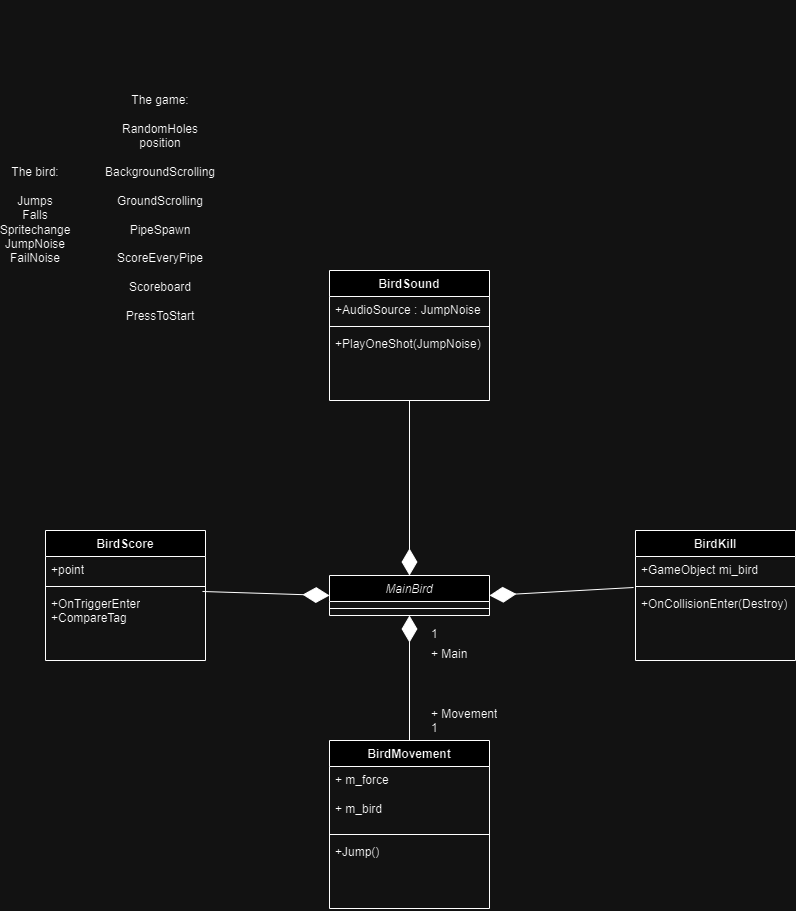

The diagram above was exported from draw.io. Its source (the exported page's mxGraphModel, read from the mxfile embedded in the PNG):
<mxGraphModel dx="1393" dy="835" grid="1" gridSize="10" guides="1" tooltips="1" connect="1" arrows="1" fold="1" page="1" pageScale="1" pageWidth="827" pageHeight="1169" math="0" shadow="0">
  <root>
    <mxCell id="WIyWlLk6GJQsqaUBKTNV-0" />
    <mxCell id="WIyWlLk6GJQsqaUBKTNV-1" parent="WIyWlLk6GJQsqaUBKTNV-0" />
    <mxCell id="zkfFHV4jXpPFQw0GAbJ--0" value="MainBird" style="swimlane;fontStyle=2;align=center;verticalAlign=top;childLayout=stackLayout;horizontal=1;startSize=26;horizontalStack=0;resizeParent=1;resizeLast=0;collapsible=1;marginBottom=0;rounded=0;shadow=0;strokeWidth=1;" parent="WIyWlLk6GJQsqaUBKTNV-1" vertex="1">
      <mxGeometry x="334" y="585" width="160" height="40" as="geometry">
        <mxRectangle x="230" y="140" width="160" height="26" as="alternateBounds" />
      </mxGeometry>
    </mxCell>
    <mxCell id="zkfFHV4jXpPFQw0GAbJ--4" value="" style="line;html=1;strokeWidth=1;align=left;verticalAlign=middle;spacingTop=-1;spacingLeft=3;spacingRight=3;rotatable=0;labelPosition=right;points=[];portConstraint=eastwest;" parent="zkfFHV4jXpPFQw0GAbJ--0" vertex="1">
      <mxGeometry y="26" width="160" height="14" as="geometry" />
    </mxCell>
    <mxCell id="zSnSVP8RyP_Dhc1SYMYy-1" value="BirdMovement" style="swimlane;fontStyle=1;align=center;verticalAlign=top;childLayout=stackLayout;horizontal=1;startSize=26;horizontalStack=0;resizeParent=1;resizeParentMax=0;resizeLast=0;collapsible=1;marginBottom=0;whiteSpace=wrap;html=1;" parent="WIyWlLk6GJQsqaUBKTNV-1" vertex="1">
      <mxGeometry x="334" y="750" width="160" height="168" as="geometry" />
    </mxCell>
    <mxCell id="zSnSVP8RyP_Dhc1SYMYy-2" value="+ m_force&lt;br&gt;&lt;br&gt;+ m_bird" style="text;strokeColor=none;fillColor=none;align=left;verticalAlign=top;spacingLeft=4;spacingRight=4;overflow=hidden;rotatable=0;points=[[0,0.5],[1,0.5]];portConstraint=eastwest;whiteSpace=wrap;html=1;" parent="zSnSVP8RyP_Dhc1SYMYy-1" vertex="1">
      <mxGeometry y="26" width="160" height="64" as="geometry" />
    </mxCell>
    <mxCell id="zSnSVP8RyP_Dhc1SYMYy-3" value="" style="line;strokeWidth=1;fillColor=none;align=left;verticalAlign=middle;spacingTop=-1;spacingLeft=3;spacingRight=3;rotatable=0;labelPosition=right;points=[];portConstraint=eastwest;strokeColor=inherit;" parent="zSnSVP8RyP_Dhc1SYMYy-1" vertex="1">
      <mxGeometry y="90" width="160" height="8" as="geometry" />
    </mxCell>
    <mxCell id="zSnSVP8RyP_Dhc1SYMYy-4" value="+Jump()" style="text;strokeColor=none;fillColor=none;align=left;verticalAlign=top;spacingLeft=4;spacingRight=4;overflow=hidden;rotatable=0;points=[[0,0.5],[1,0.5]];portConstraint=eastwest;whiteSpace=wrap;html=1;" parent="zSnSVP8RyP_Dhc1SYMYy-1" vertex="1">
      <mxGeometry y="98" width="160" height="70" as="geometry" />
    </mxCell>
    <mxCell id="zSnSVP8RyP_Dhc1SYMYy-6" value="" style="endArrow=diamondThin;endFill=1;endSize=24;html=1;rounded=0;entryX=0.5;entryY=1;entryDx=0;entryDy=0;exitX=0.5;exitY=0;exitDx=0;exitDy=0;" parent="WIyWlLk6GJQsqaUBKTNV-1" source="zSnSVP8RyP_Dhc1SYMYy-1" target="zkfFHV4jXpPFQw0GAbJ--0" edge="1">
      <mxGeometry width="160" relative="1" as="geometry">
        <mxPoint x="450" y="670" as="sourcePoint" />
        <mxPoint x="610" y="670" as="targetPoint" />
      </mxGeometry>
    </mxCell>
    <mxCell id="zSnSVP8RyP_Dhc1SYMYy-7" value="+ Main" style="text;strokeColor=none;fillColor=none;align=left;verticalAlign=top;spacingLeft=4;spacingRight=4;overflow=hidden;rotatable=0;points=[[0,0.5],[1,0.5]];portConstraint=eastwest;whiteSpace=wrap;html=1;" parent="WIyWlLk6GJQsqaUBKTNV-1" vertex="1">
      <mxGeometry x="430" y="650" width="100" height="26" as="geometry" />
    </mxCell>
    <mxCell id="zSnSVP8RyP_Dhc1SYMYy-8" value="+ Movement" style="text;strokeColor=none;fillColor=none;align=left;verticalAlign=top;spacingLeft=4;spacingRight=4;overflow=hidden;rotatable=0;points=[[0,0.5],[1,0.5]];portConstraint=eastwest;whiteSpace=wrap;html=1;" parent="WIyWlLk6GJQsqaUBKTNV-1" vertex="1">
      <mxGeometry x="430" y="710" width="100" height="26" as="geometry" />
    </mxCell>
    <mxCell id="zSnSVP8RyP_Dhc1SYMYy-9" value="1" style="text;strokeColor=none;fillColor=none;align=left;verticalAlign=top;spacingLeft=4;spacingRight=4;overflow=hidden;rotatable=0;points=[[0,0.5],[1,0.5]];portConstraint=eastwest;whiteSpace=wrap;html=1;" parent="WIyWlLk6GJQsqaUBKTNV-1" vertex="1">
      <mxGeometry x="430" y="630" width="100" height="26" as="geometry" />
    </mxCell>
    <mxCell id="zSnSVP8RyP_Dhc1SYMYy-10" value="1" style="text;strokeColor=none;fillColor=none;align=left;verticalAlign=top;spacingLeft=4;spacingRight=4;overflow=hidden;rotatable=0;points=[[0,0.5],[1,0.5]];portConstraint=eastwest;whiteSpace=wrap;html=1;" parent="WIyWlLk6GJQsqaUBKTNV-1" vertex="1">
      <mxGeometry x="430" y="724" width="100" height="26" as="geometry" />
    </mxCell>
    <mxCell id="zSnSVP8RyP_Dhc1SYMYy-11" value="BirdSound" style="swimlane;fontStyle=1;align=center;verticalAlign=top;childLayout=stackLayout;horizontal=1;startSize=26;horizontalStack=0;resizeParent=1;resizeParentMax=0;resizeLast=0;collapsible=1;marginBottom=0;whiteSpace=wrap;html=1;" parent="WIyWlLk6GJQsqaUBKTNV-1" vertex="1">
      <mxGeometry x="334" y="280" width="160" height="130" as="geometry" />
    </mxCell>
    <mxCell id="zSnSVP8RyP_Dhc1SYMYy-12" value="+AudioSource : JumpNoise" style="text;strokeColor=none;fillColor=none;align=left;verticalAlign=top;spacingLeft=4;spacingRight=4;overflow=hidden;rotatable=0;points=[[0,0.5],[1,0.5]];portConstraint=eastwest;whiteSpace=wrap;html=1;" parent="zSnSVP8RyP_Dhc1SYMYy-11" vertex="1">
      <mxGeometry y="26" width="160" height="26" as="geometry" />
    </mxCell>
    <mxCell id="zSnSVP8RyP_Dhc1SYMYy-13" value="" style="line;strokeWidth=1;fillColor=none;align=left;verticalAlign=middle;spacingTop=-1;spacingLeft=3;spacingRight=3;rotatable=0;labelPosition=right;points=[];portConstraint=eastwest;strokeColor=inherit;" parent="zSnSVP8RyP_Dhc1SYMYy-11" vertex="1">
      <mxGeometry y="52" width="160" height="8" as="geometry" />
    </mxCell>
    <mxCell id="zSnSVP8RyP_Dhc1SYMYy-14" value="+PlayOneShot(JumpNoise)" style="text;strokeColor=none;fillColor=none;align=left;verticalAlign=top;spacingLeft=4;spacingRight=4;overflow=hidden;rotatable=0;points=[[0,0.5],[1,0.5]];portConstraint=eastwest;whiteSpace=wrap;html=1;" parent="zSnSVP8RyP_Dhc1SYMYy-11" vertex="1">
      <mxGeometry y="60" width="160" height="70" as="geometry" />
    </mxCell>
    <mxCell id="zSnSVP8RyP_Dhc1SYMYy-15" value="The bird:&lt;br&gt;&lt;br&gt;Jumps&lt;br&gt;Falls&lt;br&gt;Spritechange&lt;br&gt;JumpNoise&lt;br&gt;FailNoise&lt;br&gt;" style="text;html=1;strokeColor=none;fillColor=none;align=center;verticalAlign=middle;whiteSpace=wrap;rounded=0;" parent="WIyWlLk6GJQsqaUBKTNV-1" vertex="1">
      <mxGeometry x="20" y="10" width="40" height="430" as="geometry" />
    </mxCell>
    <mxCell id="zSnSVP8RyP_Dhc1SYMYy-17" value="The game:&lt;br&gt;&lt;br&gt;RandomHoles position&lt;br&gt;&lt;br&gt;BackgroundScrolling&lt;br&gt;&lt;br&gt;GroundScrolling&lt;br&gt;&lt;br&gt;PipeSpawn&lt;br&gt;&lt;br&gt;ScoreEveryPipe&lt;br&gt;&lt;br&gt;Scoreboard&lt;br&gt;&lt;br&gt;PressToStart&lt;br&gt;&lt;br&gt;" style="text;html=1;strokeColor=none;fillColor=none;align=center;verticalAlign=middle;whiteSpace=wrap;rounded=0;" parent="WIyWlLk6GJQsqaUBKTNV-1" vertex="1">
      <mxGeometry x="130" y="10" width="70" height="430" as="geometry" />
    </mxCell>
    <mxCell id="JKbOMQO3fXkE5SQ9CTN4-0" value="BirdKill" style="swimlane;fontStyle=1;align=center;verticalAlign=top;childLayout=stackLayout;horizontal=1;startSize=26;horizontalStack=0;resizeParent=1;resizeParentMax=0;resizeLast=0;collapsible=1;marginBottom=0;whiteSpace=wrap;html=1;" vertex="1" parent="WIyWlLk6GJQsqaUBKTNV-1">
      <mxGeometry x="640" y="540" width="160" height="130" as="geometry" />
    </mxCell>
    <mxCell id="JKbOMQO3fXkE5SQ9CTN4-1" value="+GameObject mi_bird" style="text;strokeColor=none;fillColor=none;align=left;verticalAlign=top;spacingLeft=4;spacingRight=4;overflow=hidden;rotatable=0;points=[[0,0.5],[1,0.5]];portConstraint=eastwest;whiteSpace=wrap;html=1;" vertex="1" parent="JKbOMQO3fXkE5SQ9CTN4-0">
      <mxGeometry y="26" width="160" height="26" as="geometry" />
    </mxCell>
    <mxCell id="JKbOMQO3fXkE5SQ9CTN4-2" value="" style="line;strokeWidth=1;fillColor=none;align=left;verticalAlign=middle;spacingTop=-1;spacingLeft=3;spacingRight=3;rotatable=0;labelPosition=right;points=[];portConstraint=eastwest;strokeColor=inherit;" vertex="1" parent="JKbOMQO3fXkE5SQ9CTN4-0">
      <mxGeometry y="52" width="160" height="8" as="geometry" />
    </mxCell>
    <mxCell id="JKbOMQO3fXkE5SQ9CTN4-3" value="+OnCollisionEnter(Destroy)&lt;br&gt;" style="text;strokeColor=none;fillColor=none;align=left;verticalAlign=top;spacingLeft=4;spacingRight=4;overflow=hidden;rotatable=0;points=[[0,0.5],[1,0.5]];portConstraint=eastwest;whiteSpace=wrap;html=1;" vertex="1" parent="JKbOMQO3fXkE5SQ9CTN4-0">
      <mxGeometry y="60" width="160" height="70" as="geometry" />
    </mxCell>
    <mxCell id="JKbOMQO3fXkE5SQ9CTN4-4" value="" style="endArrow=diamondThin;endFill=1;endSize=24;html=1;rounded=0;entryX=1;entryY=0.5;entryDx=0;entryDy=0;exitX=-0.012;exitY=-0.043;exitDx=0;exitDy=0;exitPerimeter=0;" edge="1" parent="WIyWlLk6GJQsqaUBKTNV-1" source="JKbOMQO3fXkE5SQ9CTN4-3" target="zkfFHV4jXpPFQw0GAbJ--0">
      <mxGeometry width="160" relative="1" as="geometry">
        <mxPoint x="570" y="705" as="sourcePoint" />
        <mxPoint x="570" y="580" as="targetPoint" />
      </mxGeometry>
    </mxCell>
    <mxCell id="JKbOMQO3fXkE5SQ9CTN4-5" value="" style="endArrow=diamondThin;endFill=1;endSize=24;html=1;rounded=0;entryX=0.5;entryY=0;entryDx=0;entryDy=0;" edge="1" parent="WIyWlLk6GJQsqaUBKTNV-1" source="zSnSVP8RyP_Dhc1SYMYy-14" target="zkfFHV4jXpPFQw0GAbJ--0">
      <mxGeometry width="160" relative="1" as="geometry">
        <mxPoint x="430" y="430" as="sourcePoint" />
        <mxPoint x="342" y="508" as="targetPoint" />
      </mxGeometry>
    </mxCell>
    <mxCell id="JKbOMQO3fXkE5SQ9CTN4-6" value="BirdScore" style="swimlane;fontStyle=1;align=center;verticalAlign=top;childLayout=stackLayout;horizontal=1;startSize=26;horizontalStack=0;resizeParent=1;resizeParentMax=0;resizeLast=0;collapsible=1;marginBottom=0;whiteSpace=wrap;html=1;" vertex="1" parent="WIyWlLk6GJQsqaUBKTNV-1">
      <mxGeometry x="50" y="540" width="160" height="130" as="geometry" />
    </mxCell>
    <mxCell id="JKbOMQO3fXkE5SQ9CTN4-7" value="+point" style="text;strokeColor=none;fillColor=none;align=left;verticalAlign=top;spacingLeft=4;spacingRight=4;overflow=hidden;rotatable=0;points=[[0,0.5],[1,0.5]];portConstraint=eastwest;whiteSpace=wrap;html=1;" vertex="1" parent="JKbOMQO3fXkE5SQ9CTN4-6">
      <mxGeometry y="26" width="160" height="26" as="geometry" />
    </mxCell>
    <mxCell id="JKbOMQO3fXkE5SQ9CTN4-8" value="" style="line;strokeWidth=1;fillColor=none;align=left;verticalAlign=middle;spacingTop=-1;spacingLeft=3;spacingRight=3;rotatable=0;labelPosition=right;points=[];portConstraint=eastwest;strokeColor=inherit;" vertex="1" parent="JKbOMQO3fXkE5SQ9CTN4-6">
      <mxGeometry y="52" width="160" height="8" as="geometry" />
    </mxCell>
    <mxCell id="JKbOMQO3fXkE5SQ9CTN4-9" value="+OnTriggerEnter&lt;br&gt;+CompareTag&lt;br&gt;" style="text;strokeColor=none;fillColor=none;align=left;verticalAlign=top;spacingLeft=4;spacingRight=4;overflow=hidden;rotatable=0;points=[[0,0.5],[1,0.5]];portConstraint=eastwest;whiteSpace=wrap;html=1;" vertex="1" parent="JKbOMQO3fXkE5SQ9CTN4-6">
      <mxGeometry y="60" width="160" height="70" as="geometry" />
    </mxCell>
    <mxCell id="JKbOMQO3fXkE5SQ9CTN4-10" value="" style="endArrow=diamondThin;endFill=1;endSize=24;html=1;rounded=0;entryX=0;entryY=0.5;entryDx=0;entryDy=0;exitX=0.981;exitY=0.014;exitDx=0;exitDy=0;exitPerimeter=0;" edge="1" parent="WIyWlLk6GJQsqaUBKTNV-1" source="JKbOMQO3fXkE5SQ9CTN4-9" target="zkfFHV4jXpPFQw0GAbJ--0">
      <mxGeometry width="160" relative="1" as="geometry">
        <mxPoint x="250" y="645" as="sourcePoint" />
        <mxPoint x="250" y="520" as="targetPoint" />
      </mxGeometry>
    </mxCell>
  </root>
</mxGraphModel>